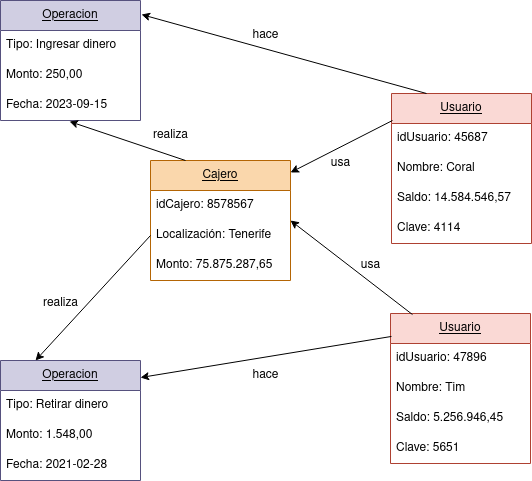

The diagram above was exported from draw.io. Its source (the exported page's mxGraphModel, read from the mxfile embedded in the PNG):
<mxGraphModel dx="1836" dy="469" grid="1" gridSize="10" guides="1" tooltips="1" connect="1" arrows="1" fold="1" page="1" pageScale="1" pageWidth="850" pageHeight="1100" math="0" shadow="0">
  <root>
    <mxCell id="0" />
    <mxCell id="1" parent="0" />
    <mxCell id="2dBNvOuuIbRiQh8ynSnh-1" value="&lt;u&gt;Usuario&lt;/u&gt;" style="swimlane;fontStyle=0;childLayout=stackLayout;horizontal=1;startSize=30;horizontalStack=0;resizeParent=1;resizeParentMax=0;resizeLast=0;collapsible=1;marginBottom=0;whiteSpace=wrap;html=1;fillColor=#fad9d5;strokeColor=#ae4132;" parent="1" vertex="1">
      <mxGeometry x="311" y="203" width="140" height="150" as="geometry" />
    </mxCell>
    <mxCell id="2dBNvOuuIbRiQh8ynSnh-2" value="idUsuario: 45687" style="text;strokeColor=none;fillColor=none;align=left;verticalAlign=middle;spacingLeft=4;spacingRight=4;overflow=hidden;points=[[0,0.5],[1,0.5]];portConstraint=eastwest;rotatable=0;whiteSpace=wrap;html=1;" parent="2dBNvOuuIbRiQh8ynSnh-1" vertex="1">
      <mxGeometry y="30" width="140" height="30" as="geometry" />
    </mxCell>
    <mxCell id="2dBNvOuuIbRiQh8ynSnh-3" value="Nombre: Coral" style="text;strokeColor=none;fillColor=none;align=left;verticalAlign=middle;spacingLeft=4;spacingRight=4;overflow=hidden;points=[[0,0.5],[1,0.5]];portConstraint=eastwest;rotatable=0;whiteSpace=wrap;html=1;" parent="2dBNvOuuIbRiQh8ynSnh-1" vertex="1">
      <mxGeometry y="60" width="140" height="30" as="geometry" />
    </mxCell>
    <mxCell id="2dBNvOuuIbRiQh8ynSnh-4" value="Saldo: 14.584.546,57" style="text;strokeColor=none;fillColor=none;align=left;verticalAlign=middle;spacingLeft=4;spacingRight=4;overflow=hidden;points=[[0,0.5],[1,0.5]];portConstraint=eastwest;rotatable=0;whiteSpace=wrap;html=1;" parent="2dBNvOuuIbRiQh8ynSnh-1" vertex="1">
      <mxGeometry y="90" width="140" height="30" as="geometry" />
    </mxCell>
    <mxCell id="2dBNvOuuIbRiQh8ynSnh-21" value="Clave: 4114" style="text;strokeColor=none;fillColor=none;align=left;verticalAlign=middle;spacingLeft=4;spacingRight=4;overflow=hidden;points=[[0,0.5],[1,0.5]];portConstraint=eastwest;rotatable=0;whiteSpace=wrap;html=1;" parent="2dBNvOuuIbRiQh8ynSnh-1" vertex="1">
      <mxGeometry y="120" width="140" height="30" as="geometry" />
    </mxCell>
    <mxCell id="2dBNvOuuIbRiQh8ynSnh-9" value="&lt;u&gt;Operacion&lt;/u&gt;" style="swimlane;fontStyle=0;childLayout=stackLayout;horizontal=1;startSize=30;horizontalStack=0;resizeParent=1;resizeParentMax=0;resizeLast=0;collapsible=1;marginBottom=0;whiteSpace=wrap;html=1;fillColor=#d0cee2;strokeColor=#56517e;" parent="1" vertex="1">
      <mxGeometry x="-80" y="110" width="140" height="120" as="geometry" />
    </mxCell>
    <mxCell id="2dBNvOuuIbRiQh8ynSnh-10" value="Tipo: Ingresar dinero" style="text;strokeColor=none;fillColor=none;align=left;verticalAlign=middle;spacingLeft=4;spacingRight=4;overflow=hidden;points=[[0,0.5],[1,0.5]];portConstraint=eastwest;rotatable=0;whiteSpace=wrap;html=1;" parent="2dBNvOuuIbRiQh8ynSnh-9" vertex="1">
      <mxGeometry y="30" width="140" height="30" as="geometry" />
    </mxCell>
    <mxCell id="2dBNvOuuIbRiQh8ynSnh-11" value="Monto: 250,00" style="text;strokeColor=none;fillColor=none;align=left;verticalAlign=middle;spacingLeft=4;spacingRight=4;overflow=hidden;points=[[0,0.5],[1,0.5]];portConstraint=eastwest;rotatable=0;whiteSpace=wrap;html=1;" parent="2dBNvOuuIbRiQh8ynSnh-9" vertex="1">
      <mxGeometry y="60" width="140" height="30" as="geometry" />
    </mxCell>
    <mxCell id="2dBNvOuuIbRiQh8ynSnh-12" value="&lt;div&gt;Fecha: 2023-09-15&lt;/div&gt;" style="text;strokeColor=none;fillColor=none;align=left;verticalAlign=middle;spacingLeft=4;spacingRight=4;overflow=hidden;points=[[0,0.5],[1,0.5]];portConstraint=eastwest;rotatable=0;whiteSpace=wrap;html=1;" parent="2dBNvOuuIbRiQh8ynSnh-9" vertex="1">
      <mxGeometry y="90" width="140" height="30" as="geometry" />
    </mxCell>
    <mxCell id="2dBNvOuuIbRiQh8ynSnh-17" value="&lt;u&gt;Cajero&lt;/u&gt;" style="swimlane;fontStyle=0;childLayout=stackLayout;horizontal=1;startSize=30;horizontalStack=0;resizeParent=1;resizeParentMax=0;resizeLast=0;collapsible=1;marginBottom=0;whiteSpace=wrap;html=1;fillColor=#fad7ac;strokeColor=#b46504;" parent="1" vertex="1">
      <mxGeometry x="70" y="270" width="140" height="120" as="geometry" />
    </mxCell>
    <mxCell id="2dBNvOuuIbRiQh8ynSnh-18" value="idCajero: 8578567" style="text;strokeColor=none;fillColor=none;align=left;verticalAlign=middle;spacingLeft=4;spacingRight=4;overflow=hidden;points=[[0,0.5],[1,0.5]];portConstraint=eastwest;rotatable=0;whiteSpace=wrap;html=1;" parent="2dBNvOuuIbRiQh8ynSnh-17" vertex="1">
      <mxGeometry y="30" width="140" height="30" as="geometry" />
    </mxCell>
    <mxCell id="ehE0PqdZAd2YZpVnBbZV-5" value="Localización: Tenerife" style="text;strokeColor=none;fillColor=none;align=left;verticalAlign=middle;spacingLeft=4;spacingRight=4;overflow=hidden;points=[[0,0.5],[1,0.5]];portConstraint=eastwest;rotatable=0;whiteSpace=wrap;html=1;" parent="2dBNvOuuIbRiQh8ynSnh-17" vertex="1">
      <mxGeometry y="60" width="140" height="30" as="geometry" />
    </mxCell>
    <mxCell id="ehE0PqdZAd2YZpVnBbZV-6" value="Monto: 75.875.287,65" style="text;strokeColor=none;fillColor=none;align=left;verticalAlign=middle;spacingLeft=4;spacingRight=4;overflow=hidden;points=[[0,0.5],[1,0.5]];portConstraint=eastwest;rotatable=0;whiteSpace=wrap;html=1;" parent="2dBNvOuuIbRiQh8ynSnh-17" vertex="1">
      <mxGeometry y="90" width="140" height="30" as="geometry" />
    </mxCell>
    <mxCell id="2dBNvOuuIbRiQh8ynSnh-22" value="&lt;u&gt;Usuario&lt;/u&gt;" style="swimlane;fontStyle=0;childLayout=stackLayout;horizontal=1;startSize=30;horizontalStack=0;resizeParent=1;resizeParentMax=0;resizeLast=0;collapsible=1;marginBottom=0;whiteSpace=wrap;html=1;fillColor=#fad9d5;strokeColor=#ae4132;" parent="1" vertex="1">
      <mxGeometry x="310" y="423" width="140" height="150" as="geometry" />
    </mxCell>
    <mxCell id="2dBNvOuuIbRiQh8ynSnh-23" value="idUsuario: 47896" style="text;strokeColor=none;fillColor=none;align=left;verticalAlign=middle;spacingLeft=4;spacingRight=4;overflow=hidden;points=[[0,0.5],[1,0.5]];portConstraint=eastwest;rotatable=0;whiteSpace=wrap;html=1;" parent="2dBNvOuuIbRiQh8ynSnh-22" vertex="1">
      <mxGeometry y="30" width="140" height="30" as="geometry" />
    </mxCell>
    <mxCell id="2dBNvOuuIbRiQh8ynSnh-24" value="Nombre: Tim" style="text;strokeColor=none;fillColor=none;align=left;verticalAlign=middle;spacingLeft=4;spacingRight=4;overflow=hidden;points=[[0,0.5],[1,0.5]];portConstraint=eastwest;rotatable=0;whiteSpace=wrap;html=1;" parent="2dBNvOuuIbRiQh8ynSnh-22" vertex="1">
      <mxGeometry y="60" width="140" height="30" as="geometry" />
    </mxCell>
    <mxCell id="2dBNvOuuIbRiQh8ynSnh-25" value="Saldo: 5.256.946,45" style="text;strokeColor=none;fillColor=none;align=left;verticalAlign=middle;spacingLeft=4;spacingRight=4;overflow=hidden;points=[[0,0.5],[1,0.5]];portConstraint=eastwest;rotatable=0;whiteSpace=wrap;html=1;" parent="2dBNvOuuIbRiQh8ynSnh-22" vertex="1">
      <mxGeometry y="90" width="140" height="30" as="geometry" />
    </mxCell>
    <mxCell id="2dBNvOuuIbRiQh8ynSnh-26" value="Clave: 5651" style="text;strokeColor=none;fillColor=none;align=left;verticalAlign=middle;spacingLeft=4;spacingRight=4;overflow=hidden;points=[[0,0.5],[1,0.5]];portConstraint=eastwest;rotatable=0;whiteSpace=wrap;html=1;" parent="2dBNvOuuIbRiQh8ynSnh-22" vertex="1">
      <mxGeometry y="120" width="140" height="30" as="geometry" />
    </mxCell>
    <mxCell id="2dBNvOuuIbRiQh8ynSnh-27" value="&lt;u&gt;Operacion&lt;/u&gt;" style="swimlane;fontStyle=0;childLayout=stackLayout;horizontal=1;startSize=30;horizontalStack=0;resizeParent=1;resizeParentMax=0;resizeLast=0;collapsible=1;marginBottom=0;whiteSpace=wrap;html=1;fillColor=#d0cee2;strokeColor=#56517e;" parent="1" vertex="1">
      <mxGeometry x="-80" y="470" width="140" height="120" as="geometry" />
    </mxCell>
    <mxCell id="2dBNvOuuIbRiQh8ynSnh-28" value="Tipo: Retirar dinero" style="text;strokeColor=none;fillColor=none;align=left;verticalAlign=middle;spacingLeft=4;spacingRight=4;overflow=hidden;points=[[0,0.5],[1,0.5]];portConstraint=eastwest;rotatable=0;whiteSpace=wrap;html=1;" parent="2dBNvOuuIbRiQh8ynSnh-27" vertex="1">
      <mxGeometry y="30" width="140" height="30" as="geometry" />
    </mxCell>
    <mxCell id="2dBNvOuuIbRiQh8ynSnh-29" value="Monto: 1.548,00" style="text;strokeColor=none;fillColor=none;align=left;verticalAlign=middle;spacingLeft=4;spacingRight=4;overflow=hidden;points=[[0,0.5],[1,0.5]];portConstraint=eastwest;rotatable=0;whiteSpace=wrap;html=1;" parent="2dBNvOuuIbRiQh8ynSnh-27" vertex="1">
      <mxGeometry y="60" width="140" height="30" as="geometry" />
    </mxCell>
    <mxCell id="2dBNvOuuIbRiQh8ynSnh-30" value="Fecha: 2021-02-28" style="text;strokeColor=none;fillColor=none;align=left;verticalAlign=middle;spacingLeft=4;spacingRight=4;overflow=hidden;points=[[0,0.5],[1,0.5]];portConstraint=eastwest;rotatable=0;whiteSpace=wrap;html=1;" parent="2dBNvOuuIbRiQh8ynSnh-27" vertex="1">
      <mxGeometry y="90" width="140" height="30" as="geometry" />
    </mxCell>
    <mxCell id="2dBNvOuuIbRiQh8ynSnh-31" value="" style="endArrow=classic;html=1;rounded=0;entryX=1.007;entryY=0.117;entryDx=0;entryDy=0;entryPerimeter=0;exitX=0.25;exitY=0;exitDx=0;exitDy=0;startArrow=none;startFill=0;endFill=1;" parent="1" source="2dBNvOuuIbRiQh8ynSnh-1" target="2dBNvOuuIbRiQh8ynSnh-9" edge="1">
      <mxGeometry width="50" height="50" relative="1" as="geometry">
        <mxPoint x="310" y="210" as="sourcePoint" />
        <mxPoint x="521" y="333" as="targetPoint" />
      </mxGeometry>
    </mxCell>
    <mxCell id="2dBNvOuuIbRiQh8ynSnh-32" value="" style="endArrow=classic;html=1;rounded=0;exitX=0.007;exitY=0.153;exitDx=0;exitDy=0;exitPerimeter=0;entryX=1;entryY=0.142;entryDx=0;entryDy=0;entryPerimeter=0;endFill=1;" parent="1" source="2dBNvOuuIbRiQh8ynSnh-22" target="2dBNvOuuIbRiQh8ynSnh-27" edge="1">
      <mxGeometry width="50" height="50" relative="1" as="geometry">
        <mxPoint x="480" y="453" as="sourcePoint" />
        <mxPoint x="530" y="403" as="targetPoint" />
      </mxGeometry>
    </mxCell>
    <mxCell id="2dBNvOuuIbRiQh8ynSnh-33" value="" style="endArrow=none;html=1;rounded=0;entryX=0.007;entryY=0.18;entryDx=0;entryDy=0;entryPerimeter=0;exitX=1;exitY=0.1;exitDx=0;exitDy=0;exitPerimeter=0;startArrow=classic;startFill=1;" parent="1" source="2dBNvOuuIbRiQh8ynSnh-17" target="2dBNvOuuIbRiQh8ynSnh-1" edge="1">
      <mxGeometry width="50" height="50" relative="1" as="geometry">
        <mxPoint x="210" y="340" as="sourcePoint" />
        <mxPoint x="310" y="230" as="targetPoint" />
      </mxGeometry>
    </mxCell>
    <mxCell id="2dBNvOuuIbRiQh8ynSnh-34" value="" style="endArrow=none;html=1;rounded=0;entryX=0.157;entryY=0.007;entryDx=0;entryDy=0;entryPerimeter=0;startArrow=classic;startFill=1;" parent="1" target="2dBNvOuuIbRiQh8ynSnh-22" edge="1">
      <mxGeometry width="50" height="50" relative="1" as="geometry">
        <mxPoint x="210" y="330" as="sourcePoint" />
        <mxPoint x="270" y="470" as="targetPoint" />
      </mxGeometry>
    </mxCell>
    <mxCell id="ehE0PqdZAd2YZpVnBbZV-1" value="" style="endArrow=none;html=1;rounded=0;exitX=0.25;exitY=0;exitDx=0;exitDy=0;entryX=0;entryY=0.5;entryDx=0;entryDy=0;startArrow=classic;startFill=1;" parent="1" source="2dBNvOuuIbRiQh8ynSnh-27" target="ehE0PqdZAd2YZpVnBbZV-5" edge="1">
      <mxGeometry width="50" height="50" relative="1" as="geometry">
        <mxPoint x="400" y="510" as="sourcePoint" />
        <mxPoint x="70" y="350" as="targetPoint" />
      </mxGeometry>
    </mxCell>
    <mxCell id="ehE0PqdZAd2YZpVnBbZV-3" value="" style="endArrow=none;html=1;rounded=0;entryX=0.25;entryY=0;entryDx=0;entryDy=0;exitX=0.493;exitY=1.033;exitDx=0;exitDy=0;exitPerimeter=0;startArrow=classic;startFill=1;" parent="1" source="2dBNvOuuIbRiQh8ynSnh-12" target="2dBNvOuuIbRiQh8ynSnh-17" edge="1">
      <mxGeometry width="50" height="50" relative="1" as="geometry">
        <mxPoint x="-70" y="340" as="sourcePoint" />
        <mxPoint x="-20" y="290" as="targetPoint" />
      </mxGeometry>
    </mxCell>
    <mxCell id="ehE0PqdZAd2YZpVnBbZV-7" value="hace" style="text;html=1;align=center;verticalAlign=middle;resizable=0;points=[];autosize=1;strokeColor=none;fillColor=none;" parent="1" vertex="1">
      <mxGeometry x="160" y="130" width="50" height="30" as="geometry" />
    </mxCell>
    <mxCell id="ehE0PqdZAd2YZpVnBbZV-8" value="hace" style="text;html=1;align=center;verticalAlign=middle;resizable=0;points=[];autosize=1;strokeColor=none;fillColor=none;" parent="1" vertex="1">
      <mxGeometry x="160" y="470" width="50" height="30" as="geometry" />
    </mxCell>
    <mxCell id="ehE0PqdZAd2YZpVnBbZV-9" value="usa" style="text;html=1;align=center;verticalAlign=middle;resizable=0;points=[];autosize=1;strokeColor=none;fillColor=none;" parent="1" vertex="1">
      <mxGeometry x="240" y="258" width="40" height="30" as="geometry" />
    </mxCell>
    <mxCell id="ehE0PqdZAd2YZpVnBbZV-10" value="usa" style="text;html=1;align=center;verticalAlign=middle;resizable=0;points=[];autosize=1;strokeColor=none;fillColor=none;" parent="1" vertex="1">
      <mxGeometry x="270" y="360" width="40" height="30" as="geometry" />
    </mxCell>
    <mxCell id="ehE0PqdZAd2YZpVnBbZV-11" value="realiza" style="text;html=1;align=center;verticalAlign=middle;resizable=0;points=[];autosize=1;strokeColor=none;fillColor=none;" parent="1" vertex="1">
      <mxGeometry x="-50" y="398" width="60" height="30" as="geometry" />
    </mxCell>
    <mxCell id="ehE0PqdZAd2YZpVnBbZV-12" value="realiza" style="text;html=1;align=center;verticalAlign=middle;resizable=0;points=[];autosize=1;strokeColor=none;fillColor=none;" parent="1" vertex="1">
      <mxGeometry x="60" y="230" width="60" height="30" as="geometry" />
    </mxCell>
  </root>
</mxGraphModel>